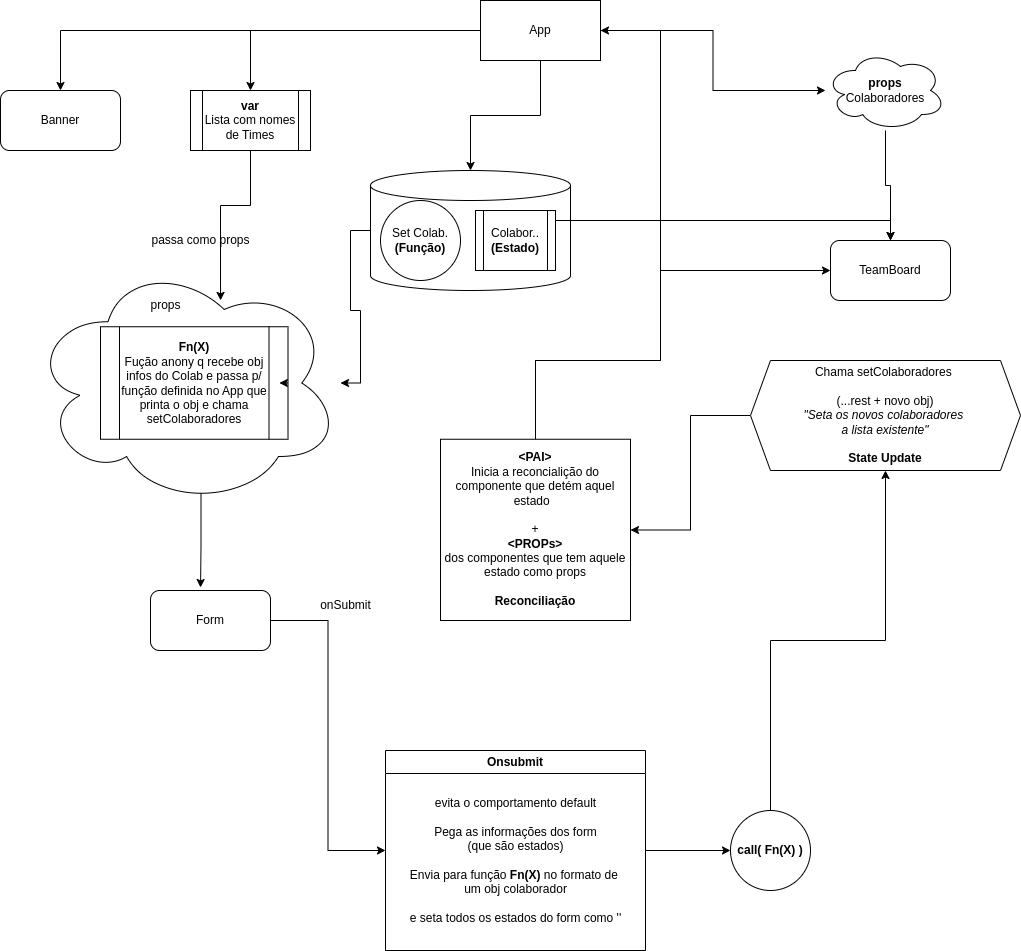

The diagram above was exported from draw.io. Its source (the exported page's mxGraphModel, read from the mxfile embedded in the PNG):
<mxGraphModel dx="2214" dy="759" grid="1" gridSize="10" guides="1" tooltips="1" connect="1" arrows="1" fold="1" page="1" pageScale="1" pageWidth="850" pageHeight="1100" math="0" shadow="0">
  <root>
    <mxCell id="0" />
    <mxCell id="1" parent="0" />
    <mxCell id="_W2196Zq0LyYGBqT-EAn-22" value="" style="ellipse;shape=cloud;whiteSpace=wrap;html=1;" vertex="1" parent="1">
      <mxGeometry x="-100" y="340" width="310" height="245" as="geometry" />
    </mxCell>
    <mxCell id="_W2196Zq0LyYGBqT-EAn-5" style="edgeStyle=orthogonalEdgeStyle;rounded=0;orthogonalLoop=1;jettySize=auto;html=1;entryX=0.5;entryY=0;entryDx=0;entryDy=0;" edge="1" parent="1" source="_W2196Zq0LyYGBqT-EAn-1" target="_W2196Zq0LyYGBqT-EAn-2">
      <mxGeometry relative="1" as="geometry" />
    </mxCell>
    <mxCell id="_W2196Zq0LyYGBqT-EAn-49" style="edgeStyle=orthogonalEdgeStyle;rounded=0;orthogonalLoop=1;jettySize=auto;html=1;" edge="1" parent="1" source="_W2196Zq0LyYGBqT-EAn-1" target="_W2196Zq0LyYGBqT-EAn-46">
      <mxGeometry relative="1" as="geometry" />
    </mxCell>
    <mxCell id="_W2196Zq0LyYGBqT-EAn-55" style="edgeStyle=orthogonalEdgeStyle;rounded=0;orthogonalLoop=1;jettySize=auto;html=1;exitX=0;exitY=0.5;exitDx=0;exitDy=0;entryX=0.5;entryY=0;entryDx=0;entryDy=0;" edge="1" parent="1" source="_W2196Zq0LyYGBqT-EAn-1" target="_W2196Zq0LyYGBqT-EAn-21">
      <mxGeometry relative="1" as="geometry" />
    </mxCell>
    <mxCell id="_W2196Zq0LyYGBqT-EAn-63" style="edgeStyle=orthogonalEdgeStyle;rounded=0;orthogonalLoop=1;jettySize=auto;html=1;" edge="1" parent="1" source="_W2196Zq0LyYGBqT-EAn-1" target="_W2196Zq0LyYGBqT-EAn-64">
      <mxGeometry relative="1" as="geometry">
        <mxPoint x="750" y="110" as="targetPoint" />
      </mxGeometry>
    </mxCell>
    <mxCell id="_W2196Zq0LyYGBqT-EAn-1" value="App" style="rounded=0;whiteSpace=wrap;html=1;" vertex="1" parent="1">
      <mxGeometry x="350" y="80" width="120" height="60" as="geometry" />
    </mxCell>
    <mxCell id="_W2196Zq0LyYGBqT-EAn-2" value="Banner" style="rounded=1;whiteSpace=wrap;html=1;" vertex="1" parent="1">
      <mxGeometry x="-130" y="170" width="120" height="60" as="geometry" />
    </mxCell>
    <mxCell id="_W2196Zq0LyYGBqT-EAn-25" style="edgeStyle=orthogonalEdgeStyle;rounded=0;orthogonalLoop=1;jettySize=auto;html=1;entryX=0;entryY=0.5;entryDx=0;entryDy=0;" edge="1" parent="1" source="_W2196Zq0LyYGBqT-EAn-3" target="_W2196Zq0LyYGBqT-EAn-33">
      <mxGeometry relative="1" as="geometry">
        <mxPoint x="320" y="650" as="targetPoint" />
      </mxGeometry>
    </mxCell>
    <mxCell id="_W2196Zq0LyYGBqT-EAn-3" value="Form" style="rounded=1;whiteSpace=wrap;html=1;" vertex="1" parent="1">
      <mxGeometry x="20" y="670" width="120" height="60" as="geometry" />
    </mxCell>
    <mxCell id="_W2196Zq0LyYGBqT-EAn-4" value="TeamBoard" style="rounded=1;whiteSpace=wrap;html=1;" vertex="1" parent="1">
      <mxGeometry x="700" y="320" width="120" height="60" as="geometry" />
    </mxCell>
    <mxCell id="_W2196Zq0LyYGBqT-EAn-18" value="&lt;b&gt;Fn(X)&lt;/b&gt;&lt;br&gt;Fução anony q recebe obj infos do Colab e passa p/ função definida no App que printa o obj e chama setColaboradores" style="shape=process;whiteSpace=wrap;html=1;backgroundOutline=1;" vertex="1" parent="1">
      <mxGeometry x="-30" y="406.25" width="187.5" height="112.5" as="geometry" />
    </mxCell>
    <mxCell id="_W2196Zq0LyYGBqT-EAn-20" value="props" style="text;html=1;align=center;verticalAlign=middle;resizable=0;points=[];autosize=1;strokeColor=none;fillColor=none;" vertex="1" parent="1">
      <mxGeometry x="10" y="370" width="50" height="30" as="geometry" />
    </mxCell>
    <mxCell id="_W2196Zq0LyYGBqT-EAn-56" style="edgeStyle=orthogonalEdgeStyle;rounded=0;orthogonalLoop=1;jettySize=auto;html=1;exitX=0.5;exitY=1;exitDx=0;exitDy=0;entryX=0.613;entryY=0.163;entryDx=0;entryDy=0;entryPerimeter=0;" edge="1" parent="1" source="_W2196Zq0LyYGBqT-EAn-21" target="_W2196Zq0LyYGBqT-EAn-22">
      <mxGeometry relative="1" as="geometry" />
    </mxCell>
    <mxCell id="_W2196Zq0LyYGBqT-EAn-21" value="&lt;b&gt;var&lt;/b&gt;&lt;br&gt;Lista com nomes de Times" style="shape=process;whiteSpace=wrap;html=1;backgroundOutline=1;" vertex="1" parent="1">
      <mxGeometry x="60" y="170" width="120" height="60" as="geometry" />
    </mxCell>
    <mxCell id="_W2196Zq0LyYGBqT-EAn-24" style="edgeStyle=orthogonalEdgeStyle;rounded=0;orthogonalLoop=1;jettySize=auto;html=1;exitX=0.55;exitY=0.95;exitDx=0;exitDy=0;exitPerimeter=0;entryX=0.417;entryY=-0.05;entryDx=0;entryDy=0;entryPerimeter=0;" edge="1" parent="1" source="_W2196Zq0LyYGBqT-EAn-22" target="_W2196Zq0LyYGBqT-EAn-3">
      <mxGeometry relative="1" as="geometry" />
    </mxCell>
    <mxCell id="_W2196Zq0LyYGBqT-EAn-26" value="onSubmit" style="text;html=1;align=center;verticalAlign=middle;resizable=0;points=[];autosize=1;strokeColor=none;fillColor=none;" vertex="1" parent="1">
      <mxGeometry x="180" y="670" width="70" height="30" as="geometry" />
    </mxCell>
    <mxCell id="_W2196Zq0LyYGBqT-EAn-39" style="edgeStyle=orthogonalEdgeStyle;rounded=0;orthogonalLoop=1;jettySize=auto;html=1;entryX=0.5;entryY=1;entryDx=0;entryDy=0;" edge="1" parent="1" source="_W2196Zq0LyYGBqT-EAn-27" target="_W2196Zq0LyYGBqT-EAn-38">
      <mxGeometry relative="1" as="geometry" />
    </mxCell>
    <mxCell id="_W2196Zq0LyYGBqT-EAn-27" value="&lt;b&gt;call( Fn(X) )&lt;/b&gt;" style="ellipse;whiteSpace=wrap;html=1;" vertex="1" parent="1">
      <mxGeometry x="600" y="890" width="80" height="80" as="geometry" />
    </mxCell>
    <mxCell id="_W2196Zq0LyYGBqT-EAn-59" style="edgeStyle=orthogonalEdgeStyle;rounded=0;orthogonalLoop=1;jettySize=auto;html=1;exitX=1;exitY=0.5;exitDx=0;exitDy=0;entryX=0;entryY=0.5;entryDx=0;entryDy=0;" edge="1" parent="1" source="_W2196Zq0LyYGBqT-EAn-33" target="_W2196Zq0LyYGBqT-EAn-27">
      <mxGeometry relative="1" as="geometry" />
    </mxCell>
    <mxCell id="_W2196Zq0LyYGBqT-EAn-33" value="Onsubmit" style="swimlane;whiteSpace=wrap;html=1;" vertex="1" parent="1">
      <mxGeometry x="255" y="830" width="260" height="200" as="geometry" />
    </mxCell>
    <mxCell id="_W2196Zq0LyYGBqT-EAn-34" value="&lt;div&gt;evita o comportamento default&lt;/div&gt;&lt;div&gt;&lt;br&gt;&lt;/div&gt;Pega as informações dos form&lt;div&gt;(que são estados)&lt;/div&gt;&lt;div&gt;&lt;br&gt;&lt;/div&gt;&lt;div&gt;Envia para função &lt;b&gt;Fn(X)&lt;/b&gt; no formato de&amp;nbsp;&lt;/div&gt;&lt;div&gt;um obj&amp;nbsp;&lt;span style=&quot;background-color: initial;&quot;&gt;colaborador&lt;/span&gt;&lt;/div&gt;&lt;div&gt;&lt;br&gt;&lt;/div&gt;&lt;div&gt;e seta todos os estados do form como ''&lt;/div&gt;" style="text;html=1;align=center;verticalAlign=middle;resizable=0;points=[];autosize=1;strokeColor=none;fillColor=none;" vertex="1" parent="_W2196Zq0LyYGBqT-EAn-33">
      <mxGeometry x="15" y="40" width="230" height="140" as="geometry" />
    </mxCell>
    <mxCell id="_W2196Zq0LyYGBqT-EAn-52" style="edgeStyle=orthogonalEdgeStyle;rounded=0;orthogonalLoop=1;jettySize=auto;html=1;" edge="1" parent="1" source="_W2196Zq0LyYGBqT-EAn-38" target="_W2196Zq0LyYGBqT-EAn-53">
      <mxGeometry relative="1" as="geometry">
        <mxPoint x="510" y="510" as="targetPoint" />
      </mxGeometry>
    </mxCell>
    <mxCell id="_W2196Zq0LyYGBqT-EAn-38" value="&lt;div&gt;&lt;span style=&quot;background-color: initial;&quot;&gt;Chama setColaboradores&amp;nbsp;&lt;/span&gt;&lt;/div&gt;&lt;div&gt;&lt;span style=&quot;background-color: initial;&quot;&gt;&lt;br&gt;&lt;/span&gt;&lt;/div&gt;&lt;div&gt;&lt;span style=&quot;background-color: initial;&quot;&gt;(...rest + novo obj)&lt;/span&gt;&lt;/div&gt;&lt;div&gt;&lt;i&gt;&quot;Seta os novos colaboradores&amp;nbsp;&lt;/i&gt;&lt;div&gt;&lt;i&gt;a lista existente&quot;&lt;/i&gt;&lt;/div&gt;&lt;/div&gt;&lt;div&gt;&lt;br&gt;&lt;/div&gt;&lt;div&gt;&lt;b&gt;State Update&lt;/b&gt;&lt;/div&gt;" style="shape=hexagon;perimeter=hexagonPerimeter2;whiteSpace=wrap;html=1;fixedSize=1;" vertex="1" parent="1">
      <mxGeometry x="620" y="440" width="270" height="110" as="geometry" />
    </mxCell>
    <mxCell id="_W2196Zq0LyYGBqT-EAn-51" style="edgeStyle=orthogonalEdgeStyle;rounded=0;orthogonalLoop=1;jettySize=auto;html=1;" edge="1" parent="1" source="_W2196Zq0LyYGBqT-EAn-46" target="_W2196Zq0LyYGBqT-EAn-22">
      <mxGeometry relative="1" as="geometry" />
    </mxCell>
    <mxCell id="_W2196Zq0LyYGBqT-EAn-46" value="" style="shape=cylinder3;whiteSpace=wrap;html=1;boundedLbl=1;backgroundOutline=1;size=15;" vertex="1" parent="1">
      <mxGeometry x="240" y="250" width="200" height="120" as="geometry" />
    </mxCell>
    <mxCell id="_W2196Zq0LyYGBqT-EAn-47" value="Set Colab.&lt;br&gt;&lt;b&gt;(Função)&lt;/b&gt;" style="ellipse;whiteSpace=wrap;html=1;aspect=fixed;" vertex="1" parent="1">
      <mxGeometry x="250" y="280" width="80" height="80" as="geometry" />
    </mxCell>
    <mxCell id="_W2196Zq0LyYGBqT-EAn-62" style="edgeStyle=orthogonalEdgeStyle;rounded=0;orthogonalLoop=1;jettySize=auto;html=1;exitX=1;exitY=0.5;exitDx=0;exitDy=0;entryX=0.5;entryY=0;entryDx=0;entryDy=0;" edge="1" parent="1" source="_W2196Zq0LyYGBqT-EAn-48" target="_W2196Zq0LyYGBqT-EAn-4">
      <mxGeometry relative="1" as="geometry">
        <Array as="points">
          <mxPoint x="425" y="300" />
          <mxPoint x="760" y="300" />
        </Array>
      </mxGeometry>
    </mxCell>
    <mxCell id="_W2196Zq0LyYGBqT-EAn-48" value="Colabor..&lt;br&gt;&lt;b&gt;(Estado)&lt;/b&gt;" style="shape=process;whiteSpace=wrap;html=1;backgroundOutline=1;" vertex="1" parent="1">
      <mxGeometry x="345" y="290" width="80" height="60" as="geometry" />
    </mxCell>
    <mxCell id="_W2196Zq0LyYGBqT-EAn-60" style="edgeStyle=orthogonalEdgeStyle;rounded=0;orthogonalLoop=1;jettySize=auto;html=1;" edge="1" parent="1" source="_W2196Zq0LyYGBqT-EAn-53" target="_W2196Zq0LyYGBqT-EAn-1">
      <mxGeometry relative="1" as="geometry">
        <Array as="points">
          <mxPoint x="405" y="440" />
          <mxPoint x="530" y="440" />
          <mxPoint x="530" y="110" />
        </Array>
      </mxGeometry>
    </mxCell>
    <mxCell id="_W2196Zq0LyYGBqT-EAn-61" style="edgeStyle=orthogonalEdgeStyle;rounded=0;orthogonalLoop=1;jettySize=auto;html=1;exitX=0.5;exitY=0;exitDx=0;exitDy=0;entryX=0;entryY=0.5;entryDx=0;entryDy=0;" edge="1" parent="1" source="_W2196Zq0LyYGBqT-EAn-53" target="_W2196Zq0LyYGBqT-EAn-4">
      <mxGeometry relative="1" as="geometry">
        <Array as="points">
          <mxPoint x="405" y="440" />
          <mxPoint x="530" y="440" />
          <mxPoint x="530" y="350" />
        </Array>
      </mxGeometry>
    </mxCell>
    <mxCell id="_W2196Zq0LyYGBqT-EAn-53" value="&lt;div&gt;&lt;b&gt;&amp;lt;PAI&amp;gt;&lt;/b&gt;&lt;/div&gt;Inicia a reconcialição do componente que detém aquel estado&amp;nbsp;&amp;nbsp;&lt;div&gt;&lt;div&gt;&lt;br&gt;&lt;div&gt;+&lt;/div&gt;&lt;div&gt;&lt;b&gt;&amp;lt;PROPs&amp;gt;&lt;/b&gt;&lt;/div&gt;&lt;div&gt;dos componentes que tem aquele estado como props&lt;div&gt;&lt;br&gt;&lt;/div&gt;&lt;div&gt;&lt;b&gt;Reconciliação&lt;/b&gt;&lt;/div&gt;&lt;/div&gt;&lt;/div&gt;&lt;/div&gt;" style="whiteSpace=wrap;html=1;" vertex="1" parent="1">
      <mxGeometry x="310" y="518.75" width="190" height="181.25" as="geometry" />
    </mxCell>
    <mxCell id="_W2196Zq0LyYGBqT-EAn-57" style="edgeStyle=orthogonalEdgeStyle;rounded=0;orthogonalLoop=1;jettySize=auto;html=1;exitX=1;exitY=0.5;exitDx=0;exitDy=0;entryX=0.954;entryY=0.5;entryDx=0;entryDy=0;entryPerimeter=0;" edge="1" parent="1" source="_W2196Zq0LyYGBqT-EAn-18" target="_W2196Zq0LyYGBqT-EAn-18">
      <mxGeometry relative="1" as="geometry" />
    </mxCell>
    <mxCell id="_W2196Zq0LyYGBqT-EAn-58" value="passa como props" style="text;html=1;align=center;verticalAlign=middle;resizable=0;points=[];autosize=1;strokeColor=none;fillColor=none;" vertex="1" parent="1">
      <mxGeometry x="10" y="305" width="120" height="30" as="geometry" />
    </mxCell>
    <mxCell id="_W2196Zq0LyYGBqT-EAn-65" style="edgeStyle=orthogonalEdgeStyle;rounded=0;orthogonalLoop=1;jettySize=auto;html=1;entryX=0.5;entryY=0;entryDx=0;entryDy=0;" edge="1" parent="1" source="_W2196Zq0LyYGBqT-EAn-64" target="_W2196Zq0LyYGBqT-EAn-4">
      <mxGeometry relative="1" as="geometry" />
    </mxCell>
    <mxCell id="_W2196Zq0LyYGBqT-EAn-64" value="&lt;b&gt;props&lt;/b&gt;&lt;div&gt;Colaboradores&lt;/div&gt;" style="ellipse;shape=cloud;whiteSpace=wrap;html=1;" vertex="1" parent="1">
      <mxGeometry x="695" y="130" width="120" height="80" as="geometry" />
    </mxCell>
  </root>
</mxGraphModel>